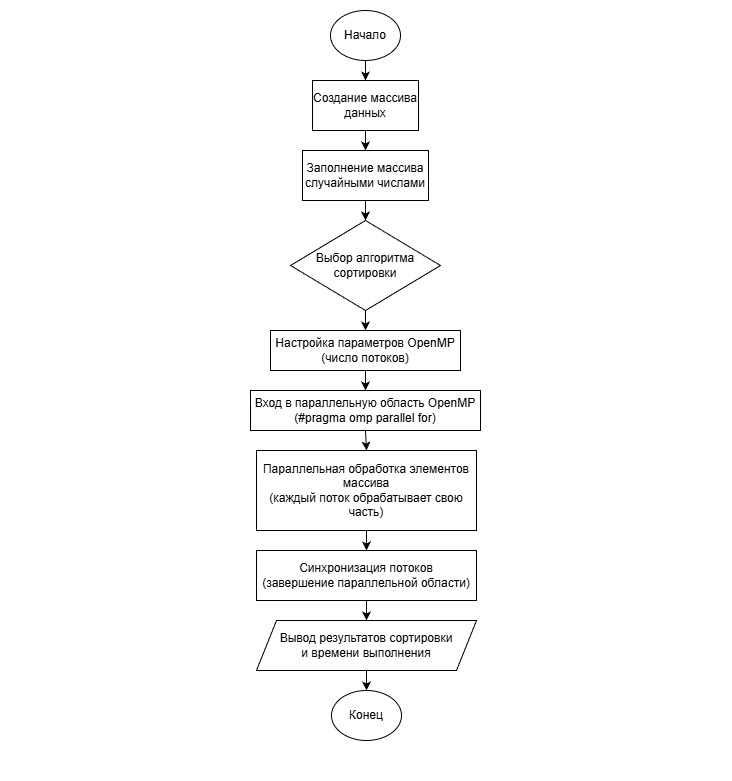

The diagram above was exported from draw.io. Its source (the exported page's mxGraphModel, read from the mxfile embedded in the PNG):
<mxGraphModel dx="1603" dy="877" grid="1" gridSize="10" guides="1" tooltips="1" connect="1" arrows="1" fold="1" page="1" pageScale="1" pageWidth="827" pageHeight="1169" math="0" shadow="0">
  <root>
    <mxCell id="0" />
    <mxCell id="1" parent="0" />
    <mxCell id="mWlrwg7hCsrVzAmflwoF-20" parent="1" style="rounded=0;whiteSpace=wrap;html=1;fillColor=light-dark(#FFFFFF,#FFFFFF);" value="" vertex="1">
      <mxGeometry height="780" width="730" x="44" y="130" as="geometry" />
    </mxCell>
    <mxCell id="mWlrwg7hCsrVzAmflwoF-1" parent="1" style="ellipse;whiteSpace=wrap;html=1;fillColor=light-dark(#FFFFFF,#FFFFFF);strokeColor=light-dark(#000000,#000000);" value="&lt;font style=&quot;color: light-dark(rgb(0, 0, 0), rgb(0, 0, 0));&quot;&gt;Начало&lt;/font&gt;" vertex="1">
      <mxGeometry height="50" width="70" x="374" y="140" as="geometry" />
    </mxCell>
    <mxCell id="mWlrwg7hCsrVzAmflwoF-2" parent="1" style="rounded=0;whiteSpace=wrap;html=1;strokeColor=light-dark(#000000,#000000);fillColor=light-dark(#FFFFFF,#FFFFFF);" value="&lt;font style=&quot;color: light-dark(rgb(0, 0, 0), rgb(0, 0, 0));&quot;&gt;Создание массива&lt;/font&gt;&lt;div&gt;&lt;font style=&quot;color: light-dark(rgb(0, 0, 0), rgb(0, 0, 0));&quot;&gt;данных&lt;/font&gt;&lt;/div&gt;" vertex="1">
      <mxGeometry height="50" width="106" x="356" y="210" as="geometry" />
    </mxCell>
    <mxCell id="mWlrwg7hCsrVzAmflwoF-3" parent="1" style="rounded=0;whiteSpace=wrap;html=1;strokeColor=light-dark(#000000,#000000);fillColor=light-dark(#FFFFFF,#FFFFFF);" value="&lt;div&gt;&lt;font style=&quot;color: light-dark(rgb(0, 0, 0), rgb(0, 0, 0));&quot;&gt;Заполнение массива случайными числами&lt;/font&gt;&lt;/div&gt;" vertex="1">
      <mxGeometry height="50" width="126" x="346" y="280" as="geometry" />
    </mxCell>
    <mxCell id="mWlrwg7hCsrVzAmflwoF-4" parent="1" style="rhombus;whiteSpace=wrap;html=1;fillColor=light-dark(#FFFFFF,#FFFFFF);strokeColor=light-dark(#000000,#000000);" value="&lt;div&gt;&lt;font style=&quot;color: light-dark(rgb(0, 0, 0), rgb(0, 0, 0));&quot;&gt;Выбор алгоритма сортировки&lt;/font&gt;&lt;/div&gt;" vertex="1">
      <mxGeometry height="90" width="150" x="334" y="350" as="geometry" />
    </mxCell>
    <mxCell id="mWlrwg7hCsrVzAmflwoF-5" parent="1" style="rounded=0;whiteSpace=wrap;html=1;strokeColor=light-dark(#000000,#000000);fillColor=light-dark(#FFFFFF,#FFFFFF);" value="&lt;div&gt;&lt;font style=&quot;color: light-dark(rgb(0, 0, 0), rgb(0, 0, 0));&quot;&gt;Настройка параметров OpenMP&lt;/font&gt;&lt;/div&gt;&lt;div&gt;&lt;font style=&quot;color: light-dark(rgb(0, 0, 0), rgb(0, 0, 0));&quot;&gt;(число потоков)&lt;/font&gt;&lt;/div&gt;" vertex="1">
      <mxGeometry height="40" width="190" x="314" y="460" as="geometry" />
    </mxCell>
    <mxCell id="mWlrwg7hCsrVzAmflwoF-6" parent="1" style="rounded=0;whiteSpace=wrap;html=1;strokeColor=light-dark(#000000,#000000);fillColor=light-dark(#FFFFFF,#FFFFFF);" value="&lt;div&gt;&lt;font style=&quot;color: light-dark(rgb(0, 0, 0), rgb(0, 0, 0));&quot;&gt;Вход в параллельную область OpenMP&lt;/font&gt;&lt;/div&gt;&lt;div&gt;&lt;font style=&quot;color: light-dark(rgb(0, 0, 0), rgb(0, 0, 0));&quot;&gt;(#pragma omp parallel for)&lt;/font&gt;&lt;/div&gt;" vertex="1">
      <mxGeometry height="40" width="230" x="294" y="520" as="geometry" />
    </mxCell>
    <mxCell id="mWlrwg7hCsrVzAmflwoF-7" parent="1" style="rounded=0;whiteSpace=wrap;html=1;strokeColor=light-dark(#000000,#000000);fillColor=light-dark(#FFFFFF,#FFFFFF);" value="&lt;div&gt;&lt;font style=&quot;color: light-dark(rgb(0, 0, 0), rgb(0, 0, 0));&quot;&gt;Параллельная обработка элементов массива&lt;/font&gt;&lt;/div&gt;&lt;div&gt;&lt;font style=&quot;color: light-dark(rgb(0, 0, 0), rgb(0, 0, 0));&quot;&gt;(каждый поток обрабатывает свою часть)&lt;/font&gt;&lt;/div&gt;" vertex="1">
      <mxGeometry height="80" width="220" x="300" y="580" as="geometry" />
    </mxCell>
    <mxCell id="mWlrwg7hCsrVzAmflwoF-8" parent="1" style="rounded=0;whiteSpace=wrap;html=1;strokeColor=light-dark(#000000,#000000);fillColor=light-dark(#FFFFFF,#FFFFFF);" value="&lt;div&gt;&lt;font style=&quot;color: light-dark(rgb(0, 0, 0), rgb(0, 0, 0));&quot;&gt;Синхронизация потоков&lt;/font&gt;&lt;/div&gt;&lt;div&gt;&lt;font style=&quot;color: light-dark(rgb(0, 0, 0), rgb(0, 0, 0));&quot;&gt;(завершение параллельной области)&lt;/font&gt;&lt;/div&gt;" vertex="1">
      <mxGeometry height="50" width="220" x="300" y="680" as="geometry" />
    </mxCell>
    <mxCell id="mWlrwg7hCsrVzAmflwoF-9" parent="1" style="shape=parallelogram;perimeter=parallelogramPerimeter;whiteSpace=wrap;html=1;fixedSize=1;fillColor=light-dark(#FFFFFF,#FFFFFF);strokeColor=light-dark(#000000,#000000);" value="&lt;div&gt;&lt;font style=&quot;color: light-dark(rgb(0, 0, 0), rgb(0, 0, 0));&quot;&gt;Вывод результатов сортировки&lt;/font&gt;&lt;/div&gt;&lt;div&gt;&lt;font style=&quot;color: light-dark(rgb(0, 0, 0), rgb(0, 0, 0));&quot;&gt;и времени выполнения&lt;/font&gt;&lt;/div&gt;" vertex="1">
      <mxGeometry height="50" width="220" x="300" y="750" as="geometry" />
    </mxCell>
    <mxCell id="mWlrwg7hCsrVzAmflwoF-10" parent="1" style="ellipse;whiteSpace=wrap;html=1;fillColor=light-dark(#FFFFFF,#FFFFFF);strokeColor=light-dark(#000000,#000000);" value="&lt;font style=&quot;color: light-dark(rgb(0, 0, 0), rgb(0, 0, 0));&quot;&gt;Конец&lt;/font&gt;" vertex="1">
      <mxGeometry height="50" width="70" x="375" y="820" as="geometry" />
    </mxCell>
    <mxCell id="mWlrwg7hCsrVzAmflwoF-11" edge="1" parent="1" source="mWlrwg7hCsrVzAmflwoF-1" style="endArrow=classic;html=1;rounded=0;exitX=0.5;exitY=1;exitDx=0;exitDy=0;entryX=0.5;entryY=0;entryDx=0;entryDy=0;strokeColor=light-dark(#000000,#000000);" target="mWlrwg7hCsrVzAmflwoF-2" value="">
      <mxGeometry height="50" relative="1" width="50" as="geometry">
        <mxPoint x="384" y="450" as="sourcePoint" />
        <mxPoint x="434" y="400" as="targetPoint" />
      </mxGeometry>
    </mxCell>
    <mxCell id="mWlrwg7hCsrVzAmflwoF-12" edge="1" parent="1" source="mWlrwg7hCsrVzAmflwoF-2" style="endArrow=classic;html=1;rounded=0;entryX=0.5;entryY=0;entryDx=0;entryDy=0;strokeColor=light-dark(#000000,#000000);exitX=0.5;exitY=1;exitDx=0;exitDy=0;" target="mWlrwg7hCsrVzAmflwoF-3" value="">
      <mxGeometry height="50" relative="1" width="50" as="geometry">
        <mxPoint x="409" y="290" as="sourcePoint" />
        <mxPoint x="419" y="250" as="targetPoint" />
      </mxGeometry>
    </mxCell>
    <mxCell id="mWlrwg7hCsrVzAmflwoF-13" edge="1" parent="1" source="mWlrwg7hCsrVzAmflwoF-3" style="endArrow=classic;html=1;rounded=0;entryX=0.5;entryY=0;entryDx=0;entryDy=0;strokeColor=light-dark(#000000,#000000);exitX=0.5;exitY=1;exitDx=0;exitDy=0;" target="mWlrwg7hCsrVzAmflwoF-4" value="">
      <mxGeometry height="50" relative="1" width="50" as="geometry">
        <mxPoint x="419" y="290" as="sourcePoint" />
        <mxPoint x="419" y="310" as="targetPoint" />
      </mxGeometry>
    </mxCell>
    <mxCell id="mWlrwg7hCsrVzAmflwoF-14" edge="1" parent="1" source="mWlrwg7hCsrVzAmflwoF-4" style="endArrow=classic;html=1;rounded=0;entryX=0.5;entryY=0;entryDx=0;entryDy=0;strokeColor=light-dark(#000000,#000000);exitX=0.5;exitY=1;exitDx=0;exitDy=0;" target="mWlrwg7hCsrVzAmflwoF-5" value="">
      <mxGeometry height="50" relative="1" width="50" as="geometry">
        <mxPoint x="434" y="340" as="sourcePoint" />
        <mxPoint x="434" y="360" as="targetPoint" />
      </mxGeometry>
    </mxCell>
    <mxCell id="mWlrwg7hCsrVzAmflwoF-15" edge="1" parent="1" source="mWlrwg7hCsrVzAmflwoF-5" style="endArrow=classic;html=1;rounded=0;entryX=0.5;entryY=0;entryDx=0;entryDy=0;strokeColor=light-dark(#000000,#000000);exitX=0.5;exitY=1;exitDx=0;exitDy=0;" target="mWlrwg7hCsrVzAmflwoF-6" value="">
      <mxGeometry height="50" relative="1" width="50" as="geometry">
        <mxPoint x="419" y="430" as="sourcePoint" />
        <mxPoint x="419" y="450" as="targetPoint" />
      </mxGeometry>
    </mxCell>
    <mxCell id="mWlrwg7hCsrVzAmflwoF-16" edge="1" parent="1" source="mWlrwg7hCsrVzAmflwoF-6" style="endArrow=classic;html=1;rounded=0;entryX=0.5;entryY=0;entryDx=0;entryDy=0;strokeColor=light-dark(#000000,#000000);exitX=0.5;exitY=1;exitDx=0;exitDy=0;" target="mWlrwg7hCsrVzAmflwoF-7" value="">
      <mxGeometry height="50" relative="1" width="50" as="geometry">
        <mxPoint x="404" y="490" as="sourcePoint" />
        <mxPoint x="404" y="510" as="targetPoint" />
      </mxGeometry>
    </mxCell>
    <mxCell id="mWlrwg7hCsrVzAmflwoF-17" edge="1" parent="1" source="mWlrwg7hCsrVzAmflwoF-7" style="endArrow=classic;html=1;rounded=0;entryX=0.5;entryY=0;entryDx=0;entryDy=0;strokeColor=light-dark(#000000,#000000);exitX=0.5;exitY=1;exitDx=0;exitDy=0;" target="mWlrwg7hCsrVzAmflwoF-8" value="">
      <mxGeometry height="50" relative="1" width="50" as="geometry">
        <mxPoint x="414" y="590" as="sourcePoint" />
        <mxPoint x="404" y="570" as="targetPoint" />
      </mxGeometry>
    </mxCell>
    <mxCell id="mWlrwg7hCsrVzAmflwoF-18" edge="1" parent="1" source="mWlrwg7hCsrVzAmflwoF-8" style="endArrow=classic;html=1;rounded=0;entryX=0.5;entryY=0;entryDx=0;entryDy=0;strokeColor=light-dark(#000000,#000000);exitX=0.5;exitY=1;exitDx=0;exitDy=0;" target="mWlrwg7hCsrVzAmflwoF-9" value="">
      <mxGeometry height="50" relative="1" width="50" as="geometry">
        <mxPoint x="414" y="600" as="sourcePoint" />
        <mxPoint x="414" y="620" as="targetPoint" />
      </mxGeometry>
    </mxCell>
    <mxCell id="mWlrwg7hCsrVzAmflwoF-19" edge="1" parent="1" source="mWlrwg7hCsrVzAmflwoF-9" style="endArrow=classic;html=1;rounded=0;entryX=0.5;entryY=0;entryDx=0;entryDy=0;strokeColor=light-dark(#000000,#000000);exitX=0.5;exitY=1;exitDx=0;exitDy=0;" target="mWlrwg7hCsrVzAmflwoF-10" value="">
      <mxGeometry height="50" relative="1" width="50" as="geometry">
        <mxPoint x="404" y="670" as="sourcePoint" />
        <mxPoint x="404" y="695" as="targetPoint" />
      </mxGeometry>
    </mxCell>
  </root>
</mxGraphModel>